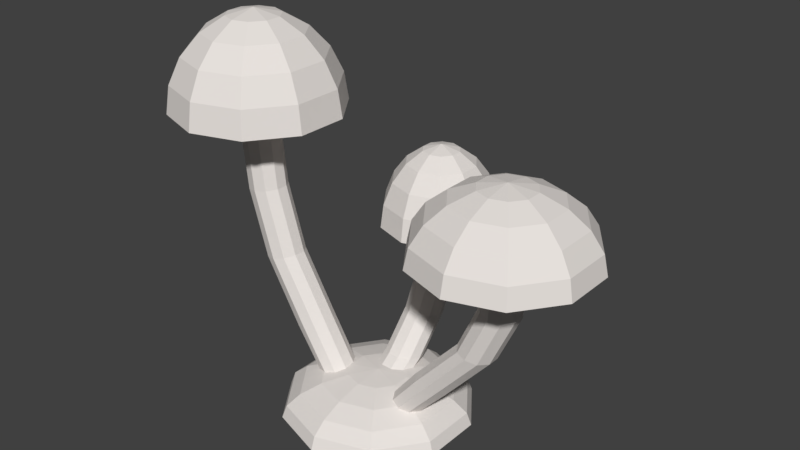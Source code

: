 # Source: mushroom1.blend  (saved by Blender 2.78.0; exported with 4.5.12 LTS)
import bpy
from mathutils import Matrix  # noqa: F401  (used for matrix-valued properties, if any)

bpy.ops.wm.read_factory_settings(use_empty=True)
scene = bpy.context.scene
scene.name = 'Scene'

# ---- collections
col_collection_1 = bpy.data.collections.new('Collection 1'); scene.collection.children.link(col_collection_1)

# ---- materials (node trees are filled in below, after node groups)
mat_material = bpy.data.materials.new('Material')
mat_material.alpha_threshold = 0.0
mat_material.use_transparent_shadow = False
mat_material.diffuse_color = (0.8, 0.7556, 0.7214, 1.0)
mat_material.roughness = 0.5
mat_material.line_color = (0.0, 0.0, 0.0, 1.0)

# ---- material node trees

# ---- world
world_world = bpy.data.worlds.new('World'); scene.world = world_world
world_world.color = (0.05088, 0.05088, 0.05088)
world_world.use_sun_shadow = False
world_world.sun_shadow_jitter_overblur = 0.0
world_world.cycles.sampling_method = 'MANUAL'

# ---- meshes
me_cylinder_001 = bpy.data.meshes.new('Cylinder.001')
me_cylinder_001.from_pydata([(-9.519, -2.106, -1.688), (-9.519, -3.523, -1.716), (-9.519, -4.648, -1.761), (-10.44, -1.807, -1.688), (-11.28, -2.953, -1.716), (-11.94, -3.863, -1.761), (-12.36, -4.447, -1.817), (-12.51, -4.648, -1.879), (-11.01, -1.021, -1.688), (-12.36, -1.459, -1.716), (-13.43, -1.807, -1.761), (-14.12, -2.03, -1.817), (-14.35, -2.106, -1.879), (-11.01, -0.05035, -1.688), (-12.36, 0.3875, -1.716), (-13.43, 0.735, -1.761), (-14.12, 0.9581, -1.817), (-14.35, 1.035, -1.879), (-10.44, 0.735, -1.688), (-11.28, 1.881, -1.716), (-11.94, 2.791, -1.761), (-12.36, 3.375, -1.817), (-12.51, 3.577, -1.879), (-9.519, 1.035, -1.688), (-9.519, 2.452, -1.716), (-9.519, 3.577, -1.761), (-9.519, 4.299, -1.817), (-9.519, 4.547, -1.879), (-9.519, -0.5357, -1.678), (-8.596, 0.735, -1.688), (-7.763, 1.881, -1.716), (-7.102, 2.791, -1.761), (-6.678, 3.375, -1.817), (-6.531, 3.577, -1.879), (-8.025, -0.05035, -1.688), (-6.678, 0.3875, -1.716), (-5.608, 0.735, -1.761), (-4.921, 0.9581, -1.817), (-4.685, 1.035, -1.879), (-8.025, -1.021, -1.688), (-6.678, -1.459, -1.716), (-5.608, -1.807, -1.761), (-4.921, -2.03, -1.817), (-4.685, -2.106, -1.879), (-8.596, -1.807, -1.688), (-7.763, -2.953, -1.716), (-7.102, -3.863, -1.761), (-6.678, -4.447, -1.817), (-6.531, -4.648, -1.879), (-9.519, -5.37, -1.817), (-9.519, -5.619, -1.879), (-2.307, -1.426, -0.03648), (-2.307, -2.691, -0.1079), (-2.307, -3.694, -0.2131), (-2.307, -3.587, -0.4791), (-2.307, -2.974, -0.3444), (-3.13, -1.159, -0.03648), (-3.874, -2.182, -0.1079), (-4.464, -2.994, -0.2131), (-4.842, -3.515, -0.3415), (-4.973, -3.694, -0.48), (-4.4, -2.906, -0.4791), (-4.04, -2.411, -0.3444), (-3.874, -2.182, -0.2224), (-3.13, -1.159, -0.143), (-3.64, -0.4579, -0.03648), (-4.842, -0.8486, -0.1079), (-5.797, -1.159, -0.2131), (-6.409, -1.358, -0.3415), (-6.621, -1.426, -0.48), (-5.694, -1.125, -0.4791), (-5.112, -0.9361, -0.3444), (-4.842, -0.8486, -0.2224), (-3.64, -0.4579, -0.143), (-3.64, 0.4084, -0.03648), (-4.842, 0.7992, -0.1079), (-5.797, 1.109, -0.2131), (-6.409, 1.308, -0.3415), (-6.621, 1.377, -0.48), (-5.694, 1.076, -0.4791), (-5.112, 0.8867, -0.3444), (-4.842, 0.7992, -0.2224), (-3.64, 0.4084, -0.143), (-3.13, 1.109, -0.03648), (-3.874, 2.132, -0.1079), (-4.464, 2.944, -0.2131), (-4.842, 3.465, -0.3415), (-4.973, 3.645, -0.48), (-4.4, 2.857, -0.4791), (-4.04, 2.361, -0.3444), (-3.874, 2.132, -0.2224), (-3.13, 1.109, -0.143), (-2.307, -0.02473, -0.1531), (-2.307, 1.377, -0.03648), (-2.307, 2.641, -0.1079), (-2.307, 3.645, -0.2131), (-2.307, 4.289, -0.3415), (-2.307, 4.511, -0.48), (-2.307, 3.537, -0.4791), (-2.307, 2.925, -0.3444), (-2.307, 2.641, -0.2224), (-2.307, 1.377, -0.143), (-2.307, -0.02472, -0.005768), (-1.483, 1.109, -0.03648), (-0.7395, 2.132, -0.1079), (-0.1496, 2.944, -0.2131), (0.2291, 3.465, -0.3415), (0.3596, 3.645, -0.48), (-0.2129, 2.857, -0.4791), (-0.573, 2.361, -0.3444), (-0.7395, 2.132, -0.2224), (-1.483, 1.109, -0.143), (-0.9735, 0.4084, -0.03648), (0.2291, 0.7992, -0.1079), (1.183, 1.109, -0.2131), (1.796, 1.308, -0.3415), (2.007, 1.377, -0.48), (1.081, 1.076, -0.4791), (0.4984, 0.8867, -0.3444), (0.2291, 0.7992, -0.2224), (-0.9735, 0.4084, -0.143), (-0.9735, -0.4579, -0.03648), (0.2291, -0.8486, -0.1079), (1.183, -1.159, -0.2131), (1.796, -1.358, -0.3415), (2.007, -1.426, -0.48), (1.081, -1.125, -0.4791), (0.4984, -0.9361, -0.3444), (0.2291, -0.8486, -0.2224), (-0.9735, -0.4579, -0.143), (-1.483, -1.159, -0.03648), (-0.7395, -2.182, -0.1079), (-0.1496, -2.994, -0.2131), (0.2291, -3.515, -0.3415), (0.3596, -3.694, -0.48), (-0.2129, -2.906, -0.4791), (-0.573, -2.411, -0.3444), (-0.7395, -2.182, -0.2224), (-1.483, -1.159, -0.143), (-2.307, -4.339, -0.3415), (-2.307, -4.561, -0.48), (-2.307, -2.691, -0.2224), (-2.307, -1.426, -0.143), (-8.025, -0.05035, -1.688), (-6.678, 0.3875, -1.716), (-2.307, -0.02473, -0.1531), (-5.825, 1.059, -1.511), (-3.83, 1.059, -1.197), (-2.756, 1.059, -0.8686), (-2.339, 1.059, -0.5196), (-1.746, 0.8678, -0.524), (-2.165, 0.8678, -0.877), (-3.254, 0.8678, -1.21), (-5.27, 0.8678, -1.53), (-1.38, 0.3678, -0.5267), (-1.795, 0.3678, -0.8822), (-2.897, 0.3678, -1.218), (-4.926, 0.3678, -1.541), (-1.38, -0.2503, -0.5267), (-1.795, -0.2503, -0.8822), (-2.897, -0.2503, -1.218), (-4.926, -0.2503, -1.541), (-1.746, -0.7503, -0.524), (-2.165, -0.7503, -0.877), (-3.254, -0.7503, -1.21), (-5.27, -0.7503, -1.53), (-2.339, -0.9412, -0.5196), (-2.756, -0.9412, -0.8686), (-3.83, -0.9412, -1.197), (-5.825, -0.9412, -1.511), (-2.93, -0.7503, -0.5152), (-3.346, -0.7503, -0.86), (-4.404, -0.7503, -1.184), (-6.379, -0.7503, -1.493), (-3.296, -0.2503, -0.5125), (-3.708, -0.2503, -0.8547), (-4.758, -0.2503, -1.176), (-6.721, -0.2503, -1.482), (-3.296, 0.3678, -0.5125), (-3.708, 0.3678, -0.8547), (-4.758, 0.3678, -1.176), (-6.721, 0.3678, -1.482), (-2.93, 0.8678, -0.5152), (-3.346, 0.8678, -0.86), (-4.404, 0.8678, -1.184), (-6.379, 0.8678, -1.493), (-1.336, 0.2906, -0.1458), (-1.389, -0.3229, -0.1461), (-1.336, -0.2503, -0.1458), (-1.679, 0.8394, -0.1454), (-1.699, 0.8678, -0.1453), (-2.287, 1.059, -0.1453), (-2.307, 1.053, -0.1453), (-1.336, 0.3678, -0.1454), (-1.7, -0.7503, -0.1461), (-1.764, -0.7713, -0.1465), (-2.287, -0.9412, -0.1465), (-2.307, -0.935, -0.1465), (-2.875, 0.8678, -0.1453), (-2.915, 0.8129, -0.1456), (-3.239, 0.3678, -0.1456), (-3.239, 0.2781, -0.146), (-3.193, -0.3128, -0.1464), (-3.239, -0.2503, -0.146), (-2.842, -0.7612, -0.1465), (-2.875, -0.7503, -0.1464), (-6.678, -0.7679, -1.716), (-7.163, -0.9412, -1.706), (-7.707, -0.7503, -1.695), (-8.025, -0.2791, -1.688), (-8.045, -0.2503, -1.688), (-8.045, -0.05687, -1.688), (-6.396, 0.4789, -1.728), (-6.335, 0.3678, -1.731), (-6.335, -0.2503, -1.731), (-6.629, -0.7503, -1.718), (-8.046, -0.02153, -1.688), (-7.148, 1.035, -1.716), (-7.227, 1.059, -1.715), (-7.767, 0.8678, -1.704), (-8.074, 0.3678, -1.692), (-6.695, 0.8678, -1.728), (-17.26, -1.426, -0.4743), (-17.26, -2.691, -0.5253), (-17.26, -3.694, -0.6005), (-17.26, -3.587, -0.7905), (-17.26, -2.974, -0.6943), (-18.08, -1.159, -0.4743), (-18.83, -2.182, -0.5253), (-19.42, -2.994, -0.6005), (-19.8, -3.515, -0.6922), (-19.93, -3.694, -0.7912), (-19.35, -2.906, -0.7905), (-18.99, -2.411, -0.6943), (-18.83, -2.182, -0.6071), (-18.08, -1.159, -0.5504), (-18.59, -0.4579, -0.4743), (-19.8, -0.8486, -0.5253), (-20.75, -1.159, -0.6005), (-21.36, -1.358, -0.6922), (-21.57, -1.426, -0.7912), (-20.65, -1.125, -0.7905), (-20.07, -0.9361, -0.6943), (-19.8, -0.8486, -0.6071), (-18.59, -0.4579, -0.5504), (-18.59, 0.4084, -0.4743), (-19.8, 0.7992, -0.5253), (-20.75, 1.109, -0.6005), (-21.36, 1.308, -0.6922), (-21.57, 1.377, -0.7912), (-20.65, 1.076, -0.7905), (-20.07, 0.8867, -0.6943), (-19.8, 0.7992, -0.6071), (-18.59, 0.4084, -0.5504), (-18.08, 1.109, -0.4743), (-18.83, 2.132, -0.5253), (-19.42, 2.944, -0.6005), (-19.8, 3.465, -0.6922), (-19.93, 3.645, -0.7912), (-19.35, 2.857, -0.7905), (-18.99, 2.361, -0.6943), (-18.83, 2.132, -0.6071), (-18.08, 1.109, -0.5504), (-17.26, -0.02472, -0.5576), (-17.26, 1.377, -0.4743), (-17.26, 2.641, -0.5253), (-17.26, 3.645, -0.6005), (-17.26, 4.289, -0.6922), (-17.26, 4.511, -0.7912), (-17.26, 3.537, -0.7905), (-17.26, 2.925, -0.6943), (-17.26, 2.641, -0.6071), (-17.26, 1.377, -0.5504), (-17.26, -0.02472, -0.4523), (-16.44, 1.109, -0.4743), (-15.69, 2.132, -0.5253), (-15.1, 2.944, -0.6005), (-14.72, 3.465, -0.6922), (-14.59, 3.645, -0.7912), (-15.17, 2.857, -0.7905), (-15.53, 2.361, -0.6943), (-15.69, 2.132, -0.6071), (-16.44, 1.109, -0.5504), (-15.93, 0.4084, -0.4743), (-14.72, 0.7992, -0.5253), (-13.77, 1.109, -0.6005), (-13.16, 1.308, -0.6922), (-12.95, 1.377, -0.7912), (-13.87, 1.076, -0.7905), (-14.46, 0.8867, -0.6943), (-14.72, 0.7992, -0.6071), (-15.93, 0.4084, -0.5504), (-15.93, -0.4579, -0.4743), (-14.72, -0.8486, -0.5253), (-13.77, -1.159, -0.6005), (-13.16, -1.358, -0.6922), (-12.95, -1.426, -0.7912), (-13.87, -1.125, -0.7905), (-14.46, -0.9361, -0.6943), (-14.72, -0.8486, -0.6071), (-15.93, -0.4579, -0.5504), (-16.44, -1.159, -0.4743), (-15.69, -2.182, -0.5253), (-15.1, -2.994, -0.6005), (-14.72, -3.515, -0.6922), (-14.59, -3.694, -0.7912), (-15.17, -2.906, -0.7905), (-15.53, -2.411, -0.6943), (-15.69, -2.182, -0.6071), (-16.44, -1.159, -0.5504), (-17.26, -4.339, -0.6922), (-17.26, -4.561, -0.7912), (-17.26, -2.691, -0.6071), (-17.26, -1.426, -0.5504), (-12.36, 0.3875, -1.716), (-17.26, -0.02472, -0.5576), (-13.52, -1.059, -1.56), (-16.0, -1.059, -1.296), (-17.21, -1.059, -1.048), (-17.38, -1.051, -0.8043), (-17.98, -0.8604, -0.8073), (-17.79, -0.8678, -1.054), (-16.57, -0.8678, -1.307), (-14.07, -0.8678, -1.574), (-18.35, -0.3608, -0.8092), (-18.17, -0.3678, -1.058), (-16.92, -0.3678, -1.313), (-14.41, -0.3678, -1.583), (-18.35, 0.2572, -0.8092), (-18.17, 0.2503, -1.058), (-16.92, 0.2503, -1.313), (-14.41, 0.2503, -1.583), (-17.98, 0.7576, -0.8073), (-17.79, 0.7503, -1.054), (-16.57, 0.7503, -1.307), (-14.07, 0.7503, -1.574), (-17.38, 0.9491, -0.8043), (-17.2, 0.9412, -1.048), (-16.0, 0.9412, -1.296), (-13.52, 0.9412, -1.56), (-16.79, 0.7586, -0.8012), (-16.62, 0.7503, -1.042), (-15.43, 0.7503, -1.286), (-12.97, 0.7503, -1.545), (-16.42, 0.259, -0.7993), (-16.26, 0.2503, -1.038), (-15.09, 0.2503, -1.279), (-12.62, 0.2503, -1.536), (-16.42, -0.3591, -0.7993), (-16.26, -0.3678, -1.038), (-15.09, -0.3678, -1.279), (-12.62, -0.3678, -1.536), (-16.79, -0.8594, -0.8012), (-16.62, -0.8678, -1.042), (-15.43, -0.8678, -1.286), (-12.97, -0.8678, -1.545), (-18.21, -0.3322, -0.5525), (-17.85, -0.8188, -0.5525), (-17.84, -0.8229, -0.5525), (-17.26, -1.01, -0.5525), (-17.26, -1.008, -0.5525), (-18.22, -0.3188, -0.5524), (-18.22, 0.2859, -0.5524), (-17.86, 0.795, -0.5524), (-17.85, 0.7992, -0.5524), (-17.26, 0.9902, -0.5524), (-17.26, 0.9889, -0.5524), (-18.22, 0.2992, -0.5524), (-16.68, -0.8207, -0.5525), (-16.68, -0.8188, -0.5525), (-16.32, -0.33, -0.5525), (-16.31, -0.3188, -0.5525), (-16.31, 0.2832, -0.5525), (-16.31, 0.2992, -0.5524), (-16.67, 0.7893, -0.5524), (-16.68, 0.7992, -0.5524), (-12.57, 0.7503, -1.732), (-12.75, 0.5125, -1.732), (-11.98, 0.9082, -1.716), (-12.07, 0.9412, -1.72), (-11.27, 0.2503, -1.696), (-11.29, 0.04039, -1.694), (-11.56, 0.7503, -1.707), (-12.89, 0.2503, -1.739), (-12.89, -0.3678, -1.739), (-12.62, -0.8678, -1.727), (-12.36, -0.9857, -1.716), (-12.14, -1.059, -1.712), (-11.62, -0.8678, -1.701), (-11.29, -0.3678, -1.694), (-9.704, -6.245, -0.6672), (-9.704, -7.123, -0.7279), (-9.704, -7.82, -0.8173), (-9.704, -7.745, -1.043), (-9.704, -7.319, -0.9288), (-10.28, -6.059, -0.6672), (-10.79, -6.769, -0.7279), (-11.2, -7.333, -0.8173), (-11.46, -7.695, -0.9264), (-11.56, -7.82, -1.044), (-11.16, -7.272, -1.043), (-10.91, -6.928, -0.9288), (-10.79, -6.769, -0.8252), (-10.28, -6.059, -0.7577), (-10.63, -5.572, -0.6672), (-11.46, -5.843, -0.7279), (-12.13, -6.059, -0.8173), (-12.55, -6.197, -0.9264), (-12.7, -6.245, -1.044), (-12.06, -6.036, -1.043), (-11.65, -5.904, -0.9288), (-11.46, -5.843, -0.8252), (-10.63, -5.572, -0.7577), (-10.63, -4.97, -0.6672), (-11.46, -4.699, -0.7279), (-12.13, -4.484, -0.8173), (-12.55, -4.345, -0.9264), (-12.7, -4.298, -1.044), (-12.06, -4.507, -1.043), (-11.65, -4.638, -0.9288), (-11.46, -4.699, -0.8252), (-10.63, -4.97, -0.7577), (-10.28, -4.484, -0.6672), (-10.79, -3.773, -0.7279), (-11.2, -3.209, -0.8173), (-11.46, -2.847, -0.9264), (-11.56, -2.723, -1.044), (-11.16, -3.27, -1.043), (-10.91, -3.614, -0.9288), (-10.79, -3.773, -0.8252), (-10.28, -4.484, -0.7577), (-9.704, -5.271, -0.7663), (-9.704, -4.298, -0.6672), (-9.704, -3.42, -0.7279), (-9.704, -2.723, -0.8173), (-9.704, -2.275, -0.9264), (-9.704, -2.121, -1.044), (-9.704, -2.797, -1.043), (-9.704, -3.223, -0.9288), (-9.704, -3.42, -0.8252), (-9.704, -4.298, -0.7577), (-9.704, -5.271, -0.6411), (-9.132, -4.484, -0.6672), (-8.616, -3.773, -0.7279), (-8.206, -3.209, -0.8173), (-7.943, -2.847, -0.9264), (-7.852, -2.723, -1.044), (-8.25, -3.27, -1.043), (-8.5, -3.614, -0.9288), (-8.616, -3.773, -0.8252), (-9.132, -4.484, -0.7577), (-8.778, -4.97, -0.6672), (-7.943, -4.699, -0.7279), (-7.28, -4.484, -0.8173), (-6.855, -4.345, -0.9264), (-6.708, -4.298, -1.044), (-7.351, -4.507, -1.043), (-7.756, -4.638, -0.9288), (-7.943, -4.699, -0.8252), (-8.778, -4.97, -0.7577), (-8.778, -5.572, -0.6672), (-7.943, -5.843, -0.7279), (-7.28, -6.059, -0.8173), (-6.855, -6.197, -0.9264), (-6.708, -6.245, -1.044), (-7.351, -6.036, -1.043), (-7.756, -5.904, -0.9288), (-7.943, -5.843, -0.8252), (-8.778, -5.572, -0.7577), (-9.132, -6.059, -0.6672), (-8.616, -6.769, -0.7279), (-8.206, -7.333, -0.8173), (-7.943, -7.695, -0.9264), (-7.852, -7.82, -1.044), (-8.25, -7.272, -1.043), (-8.5, -6.928, -0.9288), (-8.616, -6.769, -0.8252), (-9.132, -6.059, -0.7577), (-9.704, -8.267, -0.9264), (-9.704, -8.421, -1.044), (-9.704, -7.123, -0.8252), (-9.704, -6.245, -0.7577), (-9.519, -2.106, -1.688), (-10.44, -1.807, -1.688), (-10.28, -4.484, -0.7577), (-9.704, -5.271, -0.7663), (-9.704, -4.298, -0.7577), (-9.132, -4.484, -0.7577), (-8.778, -4.97, -0.7577), (-8.693, -2.419, -1.665), (-8.693, -4.065, -1.488), (-8.693, -5.217, -1.265), (-8.693, -5.42, -0.9763), (-8.884, -6.005, -0.9796), (-8.884, -5.796, -1.272), (-8.884, -4.633, -1.498), (-8.884, -2.971, -1.678), (-9.384, -6.367, -0.9817), (-9.384, -6.153, -1.276), (-9.384, -4.984, -1.504), (-9.384, -3.312, -1.686), (-10.0, -6.367, -0.9817), (-10.0, -6.153, -1.276), (-10.0, -4.984, -1.504), (-10.0, -3.312, -1.686), (-10.5, -6.005, -0.9796), (-10.5, -5.796, -1.272), (-10.5, -4.633, -1.498), (-10.5, -2.971, -1.678), (-10.69, -5.42, -0.9763), (-10.69, -5.217, -1.265), (-10.69, -4.065, -1.488), (-10.69, -2.419, -1.665), (-10.5, -4.834, -0.9729), (-10.5, -4.638, -1.258), (-10.5, -3.498, -1.478), (-10.5, -1.866, -1.652), (-10.0, -4.472, -0.9708), (-10.0, -4.28, -1.254), (-10.0, -3.147, -1.472), (-10.0, -1.525, -1.643), (-9.384, -4.472, -0.9708), (-9.384, -4.28, -1.254), (-9.384, -3.147, -1.472), (-9.384, -1.525, -1.643), (-8.884, -4.834, -0.9729), (-8.884, -4.638, -1.258), (-8.884, -3.498, -1.478), (-8.884, -1.866, -1.652), (-8.776, -4.97, -0.7579), (-8.884, -4.647, -0.7662), (-9.121, -4.469, -0.7591), (-9.384, -4.285, -0.7667), (-9.704, -4.278, -0.7592), (-10.28, -4.478, -0.7582), (-10.0, -4.284, -0.7662), (-10.5, -4.645, -0.7648), (-10.59, -4.92, -0.7577), (-9.03, -5.918, -0.7577), (-8.884, -5.816, -0.7624), (-8.827, -5.639, -0.7577), (-9.163, -6.016, -0.7582), (-8.803, -5.564, -0.7579), (-8.693, -5.232, -0.7646), (-8.778, -5.489, -0.7577), (-9.297, -6.112, -0.7577), (-9.489, -6.175, -0.7577), (-9.704, -6.175, -0.7583), (-10.24, -6.004, -0.7583), (-10.4, -5.882, -0.7577), (-10.54, -5.697, -0.7577), (-10.58, -5.557, -0.7581), (-10.63, -5.418, -0.7577), (-10.63, -5.032, -0.7577), (-10.61, -4.976, -0.7579), (-10.07, -6.126, -0.7577), (-10.0, -6.177, -0.7599), (-9.919, -6.175, -0.7577), (-10.5, -5.815, -0.7609), (-10.69, -5.23, -0.7628), (-9.384, -6.177, -0.7605), (-8.858, -1.446, -1.685), (-8.884, -1.351, -1.685), (-8.961, -1.304, -1.684), (-10.59, -1.605, -1.688), (-10.5, -1.324, -1.686), (-10.0, -0.9473, -1.682), (-9.828, -0.9604, -1.681), (-8.693, -1.979, -1.691), (-8.744, -1.855, -1.688), (-9.384, -0.9652, -1.681), (-9.519, -0.9689, -1.681), (-10.64, -2.079, -1.695), (-10.69, -1.928, -1.694), (-8.884, -2.544, -1.701), (-9.519, -2.942, -1.705), (-9.384, -2.93, -1.705), (-10.0, -2.898, -1.707), (-10.5, -2.514, -1.703)], [], [(49, 2, 5, 6), (0, 28, 3), (50, 49, 6, 7), (1, 0, 3, 4), (2, 1, 4, 5), (6, 5, 10, 11), (3, 28, 8), (7, 6, 11, 12), (4, 3, 8, 9), (5, 4, 9, 10), (11, 10, 15, 16), (8, 28, 13), (12, 11, 16, 17), (9, 8, 13, 14), (10, 9, 14, 15), (15, 14, 19, 20), (16, 15, 20, 21), (13, 28, 18), (17, 16, 21, 22), (14, 13, 18, 19), (19, 18, 23, 24), (20, 19, 24, 25), (21, 20, 25, 26), (18, 28, 23), (22, 21, 26, 27), (27, 26, 32, 33), (24, 23, 29, 30), (25, 24, 30, 31), (26, 25, 31, 32), (23, 28, 29), (29, 28, 34), (33, 32, 37, 38), (30, 29, 34, 35), (31, 30, 35, 36), (32, 31, 36, 37), (37, 36, 41, 42), (34, 28, 39), (38, 37, 42, 43), (35, 34, 39, 40), (36, 35, 40, 41), (41, 40, 45, 46), (42, 41, 46, 47), (39, 28, 44), (43, 42, 47, 48), (40, 39, 44, 45), (46, 45, 1, 2), (47, 46, 2, 49), (44, 28, 0), (48, 47, 49, 50), (45, 44, 0, 1), (12, 17, 22, 27, 33, 38, 43, 48, 50, 7), (55, 54, 61, 62), (139, 53, 58, 59), (51, 102, 56), (141, 55, 62, 63), (140, 139, 59, 60), (52, 51, 56, 57), (142, 141, 63, 64), (54, 140, 60, 61), (53, 52, 57, 58), (92, 142, 64), (59, 58, 67, 68), (56, 102, 65), (63, 62, 71, 72), (60, 59, 68, 69), (57, 56, 65, 66), (64, 63, 72, 73), (61, 60, 69, 70), (58, 57, 66, 67), (92, 64, 73), (62, 61, 70, 71), (92, 73, 82), (71, 70, 79, 80), (68, 67, 76, 77), (65, 102, 74), (72, 71, 80, 81), (69, 68, 77, 78), (66, 65, 74, 75), (73, 72, 81, 82), (70, 69, 78, 79), (67, 66, 75, 76), (79, 78, 87, 88), (76, 75, 84, 85), (92, 82, 91), (80, 79, 88, 89), (77, 76, 85, 86), (74, 102, 83), (81, 80, 89, 90), (78, 77, 86, 87), (75, 74, 83, 84), (82, 81, 90, 91), (84, 83, 93, 94), (91, 90, 100, 101), (88, 87, 97, 98), (85, 84, 94, 95), (92, 91, 101), (89, 88, 98, 99), (86, 85, 95, 96), (83, 102, 93), (90, 89, 99, 100), (87, 86, 96, 97), (97, 96, 106, 107), (94, 93, 103, 104), (101, 100, 110, 111), (98, 97, 107, 108), (95, 94, 104, 105), (92, 101, 111), (99, 98, 108, 109), (96, 95, 105, 106), (93, 102, 103), (100, 99, 109, 110), (103, 102, 112), (110, 109, 118, 119), (107, 106, 115, 116), (104, 103, 112, 113), (111, 110, 119, 120), (108, 107, 116, 117), (105, 104, 113, 114), (92, 111, 120), (109, 108, 117, 118), (106, 105, 114, 115), (118, 117, 126, 127), (115, 114, 123, 124), (112, 102, 121), (119, 118, 127, 128), (116, 115, 124, 125), (113, 112, 121, 122), (120, 119, 128, 129), (117, 116, 125, 126), (114, 113, 122, 123), (92, 120, 129), (123, 122, 131, 132), (92, 129, 138), (127, 126, 135, 136), (124, 123, 132, 133), (121, 102, 130), (128, 127, 136, 137), (125, 124, 133, 134), (122, 121, 130, 131), (129, 128, 137, 138), (126, 125, 134, 135), (135, 134, 140, 54), (132, 131, 52, 53), (92, 138, 142), (136, 135, 54, 55), (133, 132, 53, 139), (130, 102, 51), (137, 136, 55, 141), (134, 133, 139, 140), (131, 130, 51, 52), (138, 137, 141, 142), (143, 209, 210, 211), (144, 206, 207, 208, 209, 143), (145, 204, 197), (145, 202, 205, 204), (145, 201, 203, 202), (145, 199, 200, 201), (145, 192, 198, 199), (145, 189, 190, 191, 192), (145, 186, 193, 189), (145, 187, 188, 186), (145, 195, 194, 187), (145, 197, 196, 195), (149, 191, 190, 150), (150, 190, 189, 193, 154), (154, 193, 186, 188, 158), (158, 188, 187, 194, 162), (162, 194, 195, 196, 166), (166, 196, 197, 204, 205, 170), (170, 205, 202, 203, 174), (174, 203, 201, 200, 178), (178, 200, 199, 198, 182), (182, 198, 192, 191, 149), (185, 184, 147, 146), (184, 183, 148, 147), (183, 182, 149, 148), (181, 180, 184, 185), (180, 179, 183, 184), (179, 178, 182, 183), (177, 176, 180, 181), (176, 175, 179, 180), (175, 174, 178, 179), (173, 172, 176, 177), (172, 171, 175, 176), (171, 170, 174, 175), (169, 168, 172, 173), (168, 167, 171, 172), (167, 166, 170, 171), (165, 164, 168, 169), (164, 163, 167, 168), (163, 162, 166, 167), (161, 160, 164, 165), (160, 159, 163, 164), (159, 158, 162, 163), (157, 156, 160, 161), (156, 155, 159, 160), (155, 154, 158, 159), (153, 152, 156, 157), (152, 151, 155, 156), (151, 150, 154, 155), (146, 147, 152, 153), (147, 148, 151, 152), (148, 149, 150, 151), (213, 212, 221, 153, 157), (210, 209, 208, 173, 177), (218, 219, 185, 146), (216, 143, 211), (215, 214, 161, 165), (220, 216, 211, 210, 177, 181), (206, 144, 212, 213, 214, 215), (214, 213, 157, 161), (212, 144, 217, 221), (219, 220, 181, 185), (208, 207, 169, 173), (217, 144, 143, 216, 220, 219, 218), (207, 206, 215, 165, 169), (221, 217, 218, 146, 153), (226, 225, 232, 233), (310, 224, 229, 230), (222, 273, 227), (312, 226, 233, 234), (311, 310, 230, 231), (223, 222, 227, 228), (313, 312, 234, 235), (225, 311, 231, 232), (224, 223, 228, 229), (263, 313, 235), (230, 229, 238, 239), (227, 273, 236), (234, 233, 242, 243), (231, 230, 239, 240), (228, 227, 236, 237), (235, 234, 243, 244), (232, 231, 240, 241), (229, 228, 237, 238), (263, 235, 244), (233, 232, 241, 242), (263, 244, 253), (242, 241, 250, 251), (239, 238, 247, 248), (236, 273, 245), (243, 242, 251, 252), (240, 239, 248, 249), (237, 236, 245, 246), (244, 243, 252, 253), (241, 240, 249, 250), (238, 237, 246, 247), (250, 249, 258, 259), (247, 246, 255, 256), (263, 253, 262), (251, 250, 259, 260), (248, 247, 256, 257), (245, 273, 254), (252, 251, 260, 261), (249, 248, 257, 258), (246, 245, 254, 255), (253, 252, 261, 262), (255, 254, 264, 265), (262, 261, 271, 272), (259, 258, 268, 269), (256, 255, 265, 266), (263, 262, 272), (260, 259, 269, 270), (257, 256, 266, 267), (254, 273, 264), (261, 260, 270, 271), (258, 257, 267, 268), (268, 267, 277, 278), (265, 264, 274, 275), (272, 271, 281, 282), (269, 268, 278, 279), (266, 265, 275, 276), (263, 272, 282), (270, 269, 279, 280), (267, 266, 276, 277), (264, 273, 274), (271, 270, 280, 281), (274, 273, 283), (281, 280, 289, 290), (278, 277, 286, 287), (275, 274, 283, 284), (282, 281, 290, 291), (279, 278, 287, 288), (276, 275, 284, 285), (263, 282, 291), (280, 279, 288, 289), (277, 276, 285, 286), (289, 288, 297, 298), (286, 285, 294, 295), (283, 273, 292), (290, 289, 298, 299), (287, 286, 295, 296), (284, 283, 292, 293), (291, 290, 299, 300), (288, 287, 296, 297), (285, 284, 293, 294), (263, 291, 300), (294, 293, 302, 303), (263, 300, 309), (298, 297, 306, 307), (295, 294, 303, 304), (292, 273, 301), (299, 298, 307, 308), (296, 295, 304, 305), (293, 292, 301, 302), (300, 299, 308, 309), (297, 296, 305, 306), (306, 305, 311, 225), (303, 302, 223, 224), (263, 309, 313), (307, 306, 225, 226), (304, 303, 224, 310), (301, 273, 222), (308, 307, 226, 312), (305, 304, 310, 311), (302, 301, 222, 223), (309, 308, 312, 313), (314, 378, 382, 380, 381), (315, 358, 359, 360), (315, 356, 357, 358), (315, 362, 361, 356), (315, 363, 367, 362), (315, 366, 365, 364, 363), (315, 374, 375, 366), (315, 372, 373, 374), (315, 370, 371, 372), (315, 368, 369, 370), (315, 360, 368), (319, 359, 358, 357, 320), (320, 357, 356, 361, 324), (324, 361, 362, 367, 328), (328, 367, 363, 364, 332), (332, 364, 365, 336), (336, 365, 366, 375, 340), (340, 375, 374, 373, 344), (344, 373, 372, 371, 348), (348, 371, 370, 369, 352), (352, 369, 368, 360, 359, 319), (355, 354, 317, 316), (354, 353, 318, 317), (353, 352, 319, 318), (351, 350, 354, 355), (350, 349, 353, 354), (349, 348, 352, 353), (347, 346, 350, 351), (346, 345, 349, 350), (345, 344, 348, 349), (343, 342, 346, 347), (342, 341, 345, 346), (341, 340, 344, 345), (339, 338, 342, 343), (338, 337, 341, 342), (337, 336, 340, 341), (335, 334, 338, 339), (334, 333, 337, 338), (333, 332, 336, 337), (331, 330, 334, 335), (330, 329, 333, 334), (329, 328, 332, 333), (327, 326, 330, 331), (326, 325, 329, 330), (325, 324, 328, 329), (323, 322, 326, 327), (322, 321, 325, 326), (321, 320, 324, 325), (316, 317, 322, 323), (317, 318, 321, 322), (318, 319, 320, 321), (384, 385, 323, 327), (380, 382, 343, 347), (387, 388, 355, 316), (376, 377, 383, 331, 335), (389, 381, 380, 347, 351), (378, 314, 377, 376, 379), (377, 314, 386, 385, 384, 383), (383, 384, 327, 331), (388, 389, 351, 355), (382, 378, 379, 339, 343), (379, 376, 335, 339), (386, 314, 381, 389, 388, 387), (385, 386, 387, 316, 323), (394, 393, 400, 401), (478, 392, 397, 398), (390, 441, 395), (480, 394, 401, 402), (479, 478, 398, 399), (391, 390, 395, 396), (481, 480, 402, 403), (393, 479, 399, 400), (392, 391, 396, 397), (431, 481, 403), (398, 397, 406, 407), (395, 441, 404), (402, 401, 410, 411), (399, 398, 407, 408), (396, 395, 404, 405), (403, 402, 411, 412), (400, 399, 408, 409), (397, 396, 405, 406), (431, 403, 412), (401, 400, 409, 410), (431, 412, 421), (410, 409, 418, 419), (407, 406, 415, 416), (404, 441, 413), (411, 410, 419, 420), (408, 407, 416, 417), (405, 404, 413, 414), (412, 411, 420, 421), (409, 408, 417, 418), (406, 405, 414, 415), (418, 417, 426, 427), (415, 414, 423, 424), (431, 421, 430), (419, 418, 427, 428), (416, 415, 424, 425), (413, 441, 422), (420, 419, 428, 429), (417, 416, 425, 426), (414, 413, 422, 423), (421, 420, 429, 430), (423, 422, 432, 433), (430, 429, 439, 440), (427, 426, 436, 437), (424, 423, 433, 434), (431, 430, 440), (428, 427, 437, 438), (425, 424, 434, 435), (422, 441, 432), (429, 428, 438, 439), (426, 425, 435, 436), (436, 435, 445, 446), (433, 432, 442, 443), (440, 439, 449, 450), (437, 436, 446, 447), (434, 433, 443, 444), (431, 440, 450), (438, 437, 447, 448), (435, 434, 444, 445), (432, 441, 442), (439, 438, 448, 449), (442, 441, 451), (449, 448, 457, 458), (446, 445, 454, 455), (443, 442, 451, 452), (450, 449, 458, 459), (447, 446, 455, 456), (444, 443, 452, 453), (431, 450, 459), (448, 447, 456, 457), (445, 444, 453, 454), (457, 456, 465, 466), (454, 453, 462, 463), (451, 441, 460), (458, 457, 466, 467), (455, 454, 463, 464), (452, 451, 460, 461), (459, 458, 467, 468), (456, 455, 464, 465), (453, 452, 461, 462), (431, 459, 468), (462, 461, 470, 471), (431, 468, 477), (466, 465, 474, 475), (463, 462, 471, 472), (460, 441, 469), (467, 466, 475, 476), (464, 463, 472, 473), (461, 460, 469, 470), (468, 467, 476, 477), (465, 464, 473, 474), (474, 473, 479, 393), (471, 470, 391, 392), (431, 477, 481), (475, 474, 393, 394), (472, 471, 392, 478), (469, 441, 390), (476, 475, 394, 480), (473, 472, 478, 479), (470, 469, 390, 391), (477, 476, 480, 481), (482, 483, 567, 571), (483, 564, 565, 566, 567), (485, 548, 555, 557, 547), (485, 551, 550, 549, 548), (485, 554, 553, 552, 551), (485, 484, 537, 554), (484, 486, 533, 535, 534), (485, 486, 484), (486, 487, 531, 532, 533), (485, 487, 486), (487, 488, 529, 530, 531), (485, 488, 487), (488, 544, 543, 529), (485, 542, 544, 488), (485, 541, 538, 540, 542), (485, 547, 546, 545, 541), (492, 543, 544, 542, 540, 539, 493), (493, 539, 538, 541, 545, 560, 497), (497, 560, 546, 547, 557, 556, 501), (501, 556, 555, 548, 549, 558, 505), (505, 558, 550, 551, 552, 559, 509), (509, 559, 553, 554, 537, 536, 513), (513, 536, 534, 535, 517), (517, 535, 533, 532, 521), (521, 532, 531, 530, 525), (525, 530, 529, 543, 492), (528, 527, 490, 489), (527, 526, 491, 490), (526, 525, 492, 491), (524, 523, 527, 528), (523, 522, 526, 527), (522, 521, 525, 526), (520, 519, 523, 524), (519, 518, 522, 523), (518, 517, 521, 522), (516, 515, 519, 520), (515, 514, 518, 519), (514, 513, 517, 518), (512, 511, 515, 516), (511, 510, 514, 515), (510, 509, 513, 514), (508, 507, 511, 512), (507, 506, 510, 511), (506, 505, 509, 510), (504, 503, 507, 508), (503, 502, 506, 507), (502, 501, 505, 506), (500, 499, 503, 504), (499, 498, 502, 503), (498, 497, 501, 502), (496, 495, 499, 500), (495, 494, 498, 499), (494, 493, 497, 498), (489, 490, 495, 496), (490, 491, 494, 495), (491, 492, 493, 494), (557, 555, 556), (552, 553, 559), (549, 550, 558), (537, 484, 534, 536), (540, 538, 539), (545, 546, 560), (572, 483, 482, 575, 577, 578), (577, 575, 576, 500, 504), (561, 563, 562), (570, 571, 567, 566, 520, 524), (569, 482, 571, 570, 563, 561), (564, 483, 572, 573), (573, 572, 578, 508, 512), (574, 568, 489, 496), (562, 563, 570, 524, 528), (578, 577, 504, 508), (568, 569, 561, 562, 528, 489), (566, 565, 516, 520), (565, 564, 573, 512, 516), (575, 482, 569, 568, 574, 576), (576, 574, 496, 500)])
me_cylinder_001.materials.append(mat_material)
me_cylinder_001.use_remesh_preserve_volume = False
me_cylinder_001.use_remesh_preserve_attributes = False
me_cylinder_001.use_mirror_vertex_groups = False
me_cylinder_001.update()

# ---- objects
ob_cylinder_001 = bpy.data.objects.new('Cylinder.001', me_cylinder_001)

# ---- transforms, parenting, visibility, modifiers, constraints
ob_cylinder_001.location = (-1.873, -0.1054, 3.93)
ob_cylinder_001.rotation_euler = (0.0, -0.0, -3.142)
ob_cylinder_001.scale = (0.1967, 0.1967, 2.092)
ob_cylinder_001.lineart.crease_threshold = 0.0

# ---- collection membership
col_collection_1.objects.link(ob_cylinder_001)

# ---- scene / render settings (as saved in the file)
scene.frame_start = 1; scene.frame_end = 250; scene.frame_set(1)
scene.render.engine = 'BLENDER_EEVEE_NEXT'
scene.render.resolution_percentage = 50
scene.render.dither_intensity = 0.0
scene.cycles.use_denoising = False
scene.cycles.samples = 128
scene.cycles.sampling_pattern = 'TABULATED_SOBOL'
scene.cycles.light_sampling_threshold = 0.0
scene.cycles.use_adaptive_sampling = False
scene.cycles.use_light_tree = False
scene.cycles.blur_glossy = 0.0
scene.cycles.sample_clamp_indirect = 0.0
scene.view_settings.view_transform = 'Standard'
bpy.context.view_layer.update()

# ---- added for rendering (the .blend has no active camera and no usable light): camera, sun
cam_auto = bpy.data.cameras.new('AutoCamera')
cam_auto.lens = 50.0
cam_auto.sensor_width = 36.0
cam_auto.clip_end = 1000.0
ob_auto_camera = bpy.data.objects.new('AutoCamera', cam_auto)
scene.collection.objects.link(ob_auto_camera)
ob_auto_camera.location = (6.14625, -7.03739, 6.83452)
ob_auto_camera.rotation_euler = (1.09748, -7.21219e-08, 0.694738)
scene.camera = ob_auto_camera
light_auto_sun = bpy.data.lights.new('AutoSun', 'SUN')
light_auto_sun.energy = 3.0
light_auto_sun.angle = 0.0523599
ob_auto_sun = bpy.data.objects.new('AutoSun', light_auto_sun)
scene.collection.objects.link(ob_auto_sun)
ob_auto_sun.rotation_euler = (0.872665, 0.174533, 0.523599)
bpy.context.view_layer.update()
